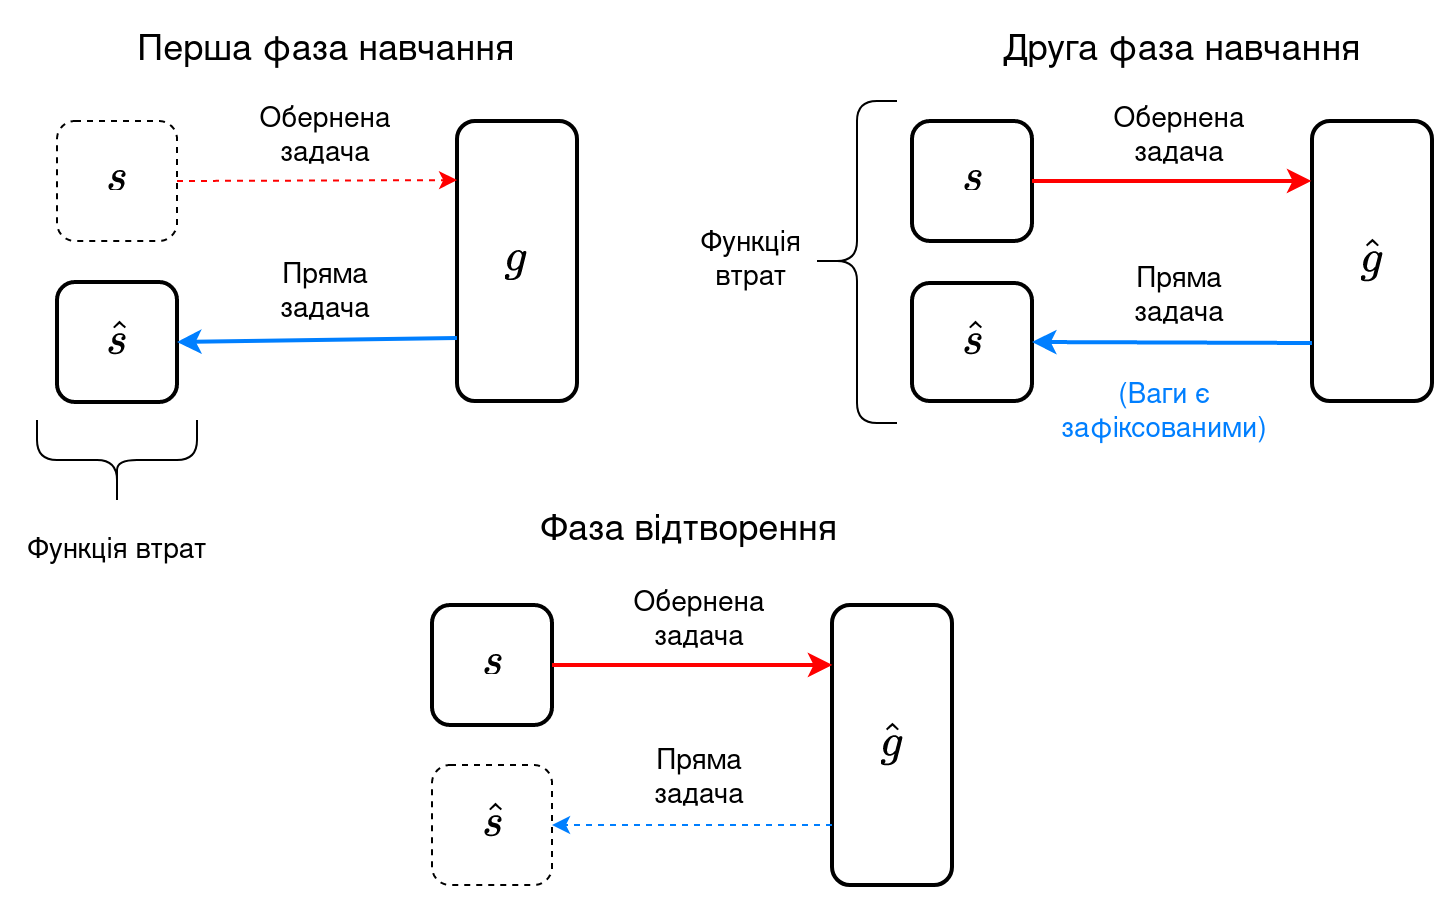

The diagram above was exported from draw.io. Its source (the exported page's mxGraphModel, read from the mxfile embedded in the PNG):
<mxGraphModel dx="649" dy="350" grid="1" gridSize="10" guides="1" tooltips="1" connect="1" arrows="1" fold="1" page="1" pageScale="1" pageWidth="850" pageHeight="1100" math="1" shadow="0">
  <root>
    <mxCell id="0" />
    <mxCell id="1" parent="0" />
    <mxCell id="6m5k6az4En3sghLnQUhl-2" value="$$s$$" style="rounded=1;whiteSpace=wrap;html=1;fontSize=20;strokeWidth=1;dashed=1;" parent="1" vertex="1">
      <mxGeometry x="50" y="90" width="60" height="60" as="geometry" />
    </mxCell>
    <mxCell id="6m5k6az4En3sghLnQUhl-3" value="$$ \hat{s} $$" style="rounded=1;whiteSpace=wrap;html=1;fontSize=20;strokeWidth=2;" parent="1" vertex="1">
      <mxGeometry x="50" y="170.5" width="60" height="60" as="geometry" />
    </mxCell>
    <mxCell id="6m5k6az4En3sghLnQUhl-4" value="$$g$$" style="rounded=1;whiteSpace=wrap;html=1;fontSize=20;strokeWidth=2;" parent="1" vertex="1">
      <mxGeometry x="250" y="90" width="60" height="140" as="geometry" />
    </mxCell>
    <mxCell id="6m5k6az4En3sghLnQUhl-7" value="" style="endArrow=none;html=1;rounded=1;fontSize=20;" parent="1" edge="1">
      <mxGeometry width="50" height="50" relative="1" as="geometry">
        <mxPoint x="80" y="279.5" as="sourcePoint" />
        <mxPoint x="40" y="239.5" as="targetPoint" />
        <Array as="points">
          <mxPoint x="80" y="259.5" />
          <mxPoint x="40" y="259.5" />
        </Array>
      </mxGeometry>
    </mxCell>
    <mxCell id="6m5k6az4En3sghLnQUhl-8" value="" style="endArrow=none;html=1;rounded=1;fontSize=20;" parent="1" edge="1">
      <mxGeometry width="50" height="50" relative="1" as="geometry">
        <mxPoint x="80" y="269.5" as="sourcePoint" />
        <mxPoint x="120" y="239.5" as="targetPoint" />
        <Array as="points">
          <mxPoint x="80" y="259.5" />
          <mxPoint x="120" y="259.5" />
        </Array>
      </mxGeometry>
    </mxCell>
    <mxCell id="6m5k6az4En3sghLnQUhl-9" value="Функція втрат" style="text;html=1;strokeColor=none;fillColor=none;align=center;verticalAlign=middle;whiteSpace=wrap;rounded=0;fontSize=14;" parent="1" vertex="1">
      <mxGeometry x="32.5" y="289.5" width="95" height="30" as="geometry" />
    </mxCell>
    <mxCell id="6m5k6az4En3sghLnQUhl-10" value="Перша фаза навчання" style="text;html=1;strokeColor=none;fillColor=none;align=center;verticalAlign=middle;whiteSpace=wrap;rounded=0;fontSize=18;fontStyle=0" parent="1" vertex="1">
      <mxGeometry x="70" y="40" width="230" height="30" as="geometry" />
    </mxCell>
    <mxCell id="6m5k6az4En3sghLnQUhl-11" value="" style="endArrow=classic;html=1;rounded=1;fontSize=18;exitX=1;exitY=0.5;exitDx=0;exitDy=0;strokeWidth=1;dashed=1;strokeColor=#FF0000;entryX=0.001;entryY=0.211;entryDx=0;entryDy=0;entryPerimeter=0;" parent="1" source="6m5k6az4En3sghLnQUhl-2" target="6m5k6az4En3sghLnQUhl-4" edge="1">
      <mxGeometry width="50" height="50" relative="1" as="geometry">
        <mxPoint x="370" y="380" as="sourcePoint" />
        <mxPoint x="260" y="120" as="targetPoint" />
      </mxGeometry>
    </mxCell>
    <mxCell id="6m5k6az4En3sghLnQUhl-12" value="" style="endArrow=classic;html=1;rounded=1;fontSize=18;strokeWidth=2;strokeColor=#007FFF;entryX=1;entryY=0.5;entryDx=0;entryDy=0;" parent="1" target="6m5k6az4En3sghLnQUhl-3" edge="1">
      <mxGeometry width="50" height="50" relative="1" as="geometry">
        <mxPoint x="250" y="198.5" as="sourcePoint" />
        <mxPoint x="150" y="220" as="targetPoint" />
      </mxGeometry>
    </mxCell>
    <mxCell id="6m5k6az4En3sghLnQUhl-13" value="Обернена задача" style="text;html=1;strokeColor=none;fillColor=none;align=center;verticalAlign=middle;whiteSpace=wrap;rounded=0;fontSize=14;" parent="1" vertex="1">
      <mxGeometry x="137.5" y="83" width="92.5" height="30" as="geometry" />
    </mxCell>
    <mxCell id="6m5k6az4En3sghLnQUhl-14" value="Пряма задача" style="text;html=1;strokeColor=none;fillColor=none;align=center;verticalAlign=middle;whiteSpace=wrap;rounded=0;fontSize=14;" parent="1" vertex="1">
      <mxGeometry x="137.5" y="160.5" width="92.5" height="30" as="geometry" />
    </mxCell>
    <mxCell id="6m5k6az4En3sghLnQUhl-16" value="$$s$$" style="rounded=1;whiteSpace=wrap;html=1;fontSize=20;strokeWidth=2;" parent="1" vertex="1">
      <mxGeometry x="477.5" y="90" width="60" height="60" as="geometry" />
    </mxCell>
    <mxCell id="6m5k6az4En3sghLnQUhl-17" value="$$ \hat{s} $$" style="rounded=1;whiteSpace=wrap;html=1;fontSize=20;strokeWidth=2;" parent="1" vertex="1">
      <mxGeometry x="477.5" y="171" width="60" height="59" as="geometry" />
    </mxCell>
    <mxCell id="6m5k6az4En3sghLnQUhl-18" value="&lt;div&gt;$$\hat{g}$$&lt;/div&gt;" style="rounded=1;whiteSpace=wrap;html=1;fontSize=20;strokeWidth=2;" parent="1" vertex="1">
      <mxGeometry x="677.5" y="90" width="60" height="140" as="geometry" />
    </mxCell>
    <mxCell id="6m5k6az4En3sghLnQUhl-21" value="Функція&lt;div&gt;втрат&lt;/div&gt;" style="text;html=1;strokeColor=none;fillColor=none;align=center;verticalAlign=middle;whiteSpace=wrap;rounded=0;fontSize=14;" parent="1" vertex="1">
      <mxGeometry x="350" y="145" width="95" height="30" as="geometry" />
    </mxCell>
    <mxCell id="6m5k6az4En3sghLnQUhl-22" value="Друга фаза навчання" style="text;html=1;strokeColor=none;fillColor=none;align=center;verticalAlign=middle;whiteSpace=wrap;rounded=0;fontSize=18;fontStyle=0" parent="1" vertex="1">
      <mxGeometry x="497.5" y="40" width="230" height="30" as="geometry" />
    </mxCell>
    <mxCell id="6m5k6az4En3sghLnQUhl-23" value="" style="endArrow=classic;html=1;rounded=1;fontSize=18;exitX=1;exitY=0.5;exitDx=0;exitDy=0;strokeWidth=2;strokeColor=#FF0000;entryX=-0.005;entryY=0.214;entryDx=0;entryDy=0;entryPerimeter=0;" parent="1" source="6m5k6az4En3sghLnQUhl-16" target="6m5k6az4En3sghLnQUhl-18" edge="1">
      <mxGeometry width="50" height="50" relative="1" as="geometry">
        <mxPoint x="797.5" y="380" as="sourcePoint" />
        <mxPoint x="640" y="160" as="targetPoint" />
      </mxGeometry>
    </mxCell>
    <mxCell id="6m5k6az4En3sghLnQUhl-24" value="" style="endArrow=classic;html=1;rounded=1;fontSize=18;entryX=1;entryY=0.5;entryDx=0;entryDy=0;strokeWidth=2;strokeColor=#007FFF;" parent="1" target="6m5k6az4En3sghLnQUhl-17" edge="1">
      <mxGeometry width="50" height="50" relative="1" as="geometry">
        <mxPoint x="677.5" y="201" as="sourcePoint" />
        <mxPoint x="847.5" y="291" as="targetPoint" />
      </mxGeometry>
    </mxCell>
    <mxCell id="6m5k6az4En3sghLnQUhl-25" value="Обернена задача" style="text;html=1;strokeColor=none;fillColor=none;align=center;verticalAlign=middle;whiteSpace=wrap;rounded=0;fontSize=14;" parent="1" vertex="1">
      <mxGeometry x="565" y="83" width="92.5" height="30" as="geometry" />
    </mxCell>
    <mxCell id="6m5k6az4En3sghLnQUhl-26" value="Пряма задача" style="text;html=1;strokeColor=none;fillColor=none;align=center;verticalAlign=middle;whiteSpace=wrap;rounded=0;fontSize=14;" parent="1" vertex="1">
      <mxGeometry x="565" y="163" width="92.5" height="29" as="geometry" />
    </mxCell>
    <mxCell id="6m5k6az4En3sghLnQUhl-29" value="" style="endArrow=none;html=1;rounded=1;strokeColor=#000000;strokeWidth=1;fontSize=14;" parent="1" edge="1">
      <mxGeometry width="50" height="50" relative="1" as="geometry">
        <mxPoint x="430" y="160" as="sourcePoint" />
        <mxPoint x="470" y="241" as="targetPoint" />
        <Array as="points">
          <mxPoint x="450" y="160" />
          <mxPoint x="450" y="241" />
        </Array>
      </mxGeometry>
    </mxCell>
    <mxCell id="6m5k6az4En3sghLnQUhl-30" value="" style="endArrow=none;html=1;rounded=1;strokeColor=#000000;strokeWidth=1;fontSize=14;" parent="1" edge="1">
      <mxGeometry width="50" height="50" relative="1" as="geometry">
        <mxPoint x="430" y="160" as="sourcePoint" />
        <mxPoint x="470" y="80" as="targetPoint" />
        <Array as="points">
          <mxPoint x="450" y="160" />
          <mxPoint x="450" y="80" />
        </Array>
      </mxGeometry>
    </mxCell>
    <mxCell id="6m5k6az4En3sghLnQUhl-32" value="$$s$$" style="rounded=1;whiteSpace=wrap;html=1;fontSize=20;strokeWidth=2;" parent="1" vertex="1">
      <mxGeometry x="237.5" y="332" width="60" height="60" as="geometry" />
    </mxCell>
    <mxCell id="6m5k6az4En3sghLnQUhl-33" value="$$ \hat{s} $$" style="rounded=1;whiteSpace=wrap;html=1;fontSize=20;strokeWidth=1;dashed=1;" parent="1" vertex="1">
      <mxGeometry x="237.5" y="412" width="60" height="60" as="geometry" />
    </mxCell>
    <mxCell id="6m5k6az4En3sghLnQUhl-34" value="$$\hat{g}$$" style="rounded=1;whiteSpace=wrap;html=1;fontSize=20;strokeWidth=2;" parent="1" vertex="1">
      <mxGeometry x="437.5" y="332" width="60" height="140" as="geometry" />
    </mxCell>
    <mxCell id="6m5k6az4En3sghLnQUhl-38" value="Фаза відтворення" style="text;html=1;strokeColor=none;fillColor=none;align=center;verticalAlign=middle;whiteSpace=wrap;rounded=0;fontSize=18;fontStyle=0" parent="1" vertex="1">
      <mxGeometry x="240.5" y="280" width="252.5" height="30" as="geometry" />
    </mxCell>
    <mxCell id="6m5k6az4En3sghLnQUhl-39" value="" style="endArrow=classic;html=1;rounded=1;fontSize=18;exitX=1;exitY=0.5;exitDx=0;exitDy=0;strokeWidth=2;strokeColor=#FF0000;entryX=0.003;entryY=0.214;entryDx=0;entryDy=0;entryPerimeter=0;" parent="1" source="6m5k6az4En3sghLnQUhl-32" target="6m5k6az4En3sghLnQUhl-34" edge="1">
      <mxGeometry width="50" height="50" relative="1" as="geometry">
        <mxPoint x="557.5" y="622" as="sourcePoint" />
        <mxPoint x="430" y="362" as="targetPoint" />
      </mxGeometry>
    </mxCell>
    <mxCell id="6m5k6az4En3sghLnQUhl-40" value="" style="endArrow=classic;html=1;rounded=1;fontSize=18;entryX=1;entryY=0.5;entryDx=0;entryDy=0;strokeWidth=1;strokeColor=#007FFF;dashed=1;" parent="1" target="6m5k6az4En3sghLnQUhl-33" edge="1">
      <mxGeometry width="50" height="50" relative="1" as="geometry">
        <mxPoint x="437.5" y="442" as="sourcePoint" />
        <mxPoint x="607.5" y="532" as="targetPoint" />
      </mxGeometry>
    </mxCell>
    <mxCell id="6m5k6az4En3sghLnQUhl-41" value="Обернена задача" style="text;html=1;strokeColor=none;fillColor=none;align=center;verticalAlign=middle;whiteSpace=wrap;rounded=0;fontSize=14;" parent="1" vertex="1">
      <mxGeometry x="325" y="325" width="92.5" height="30" as="geometry" />
    </mxCell>
    <mxCell id="6m5k6az4En3sghLnQUhl-42" value="Пряма задача" style="text;html=1;strokeColor=none;fillColor=none;align=center;verticalAlign=middle;whiteSpace=wrap;rounded=0;fontSize=14;" parent="1" vertex="1">
      <mxGeometry x="325" y="404" width="92.5" height="30" as="geometry" />
    </mxCell>
    <mxCell id="6m5k6az4En3sghLnQUhl-45" value="(Ваги є зафіксованими)" style="text;html=1;strokeColor=none;fillColor=none;align=center;verticalAlign=middle;whiteSpace=wrap;rounded=0;fontSize=14;fontColor=#007FFF;" parent="1" vertex="1">
      <mxGeometry x="550" y="221" width="107.5" height="29" as="geometry" />
    </mxCell>
  </root>
</mxGraphModel>